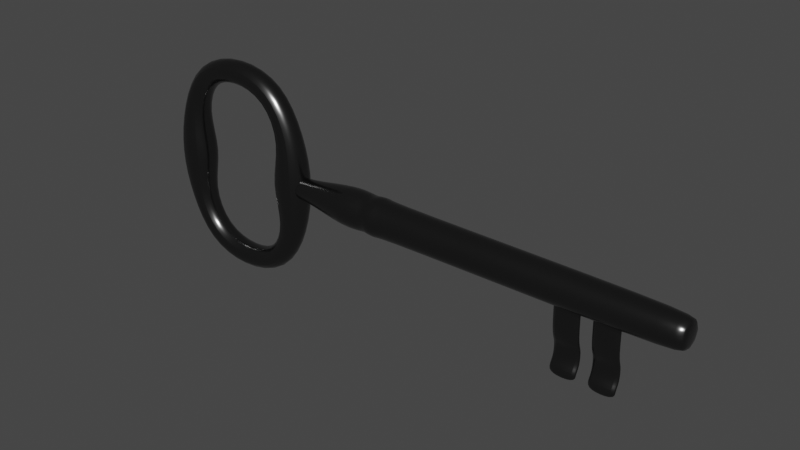 # Source: iron_key.blend  (saved by Blender 3.6.11; exported with 4.5.12 LTS)
import bpy
from mathutils import Matrix  # noqa: F401  (used for matrix-valued properties, if any)

bpy.ops.wm.read_factory_settings(use_empty=True)
scene = bpy.context.scene
scene.name = 'Scene'

# ---- collections
col_collection = bpy.data.collections.new('Collection'); scene.collection.children.link(col_collection)

# ---- materials (node trees are filled in below, after node groups)
mat_material = bpy.data.materials.new('Material')
mat_material.use_transparent_shadow = False

# ---- material node trees
mat_material.use_nodes = True; mat_material.node_tree.nodes.clear()
_N = mat_material.node_tree.nodes; _L = mat_material.node_tree.links
n0 = _N.new('ShaderNodeBsdfPrincipled'); n0.name = 'Principled BSDF'; n0.location = (10, 300)
n0.distribution = 'GGX'
n0.subsurface_method = 'RANDOM_WALK_SKIN'
n0.inputs[0].default_value = (0.1352, 0.1352, 0.1352, 1.0)
n0.inputs[1].default_value = 1.0
n0.inputs[2].default_value = 0.2364
n0.inputs[3].default_value = 1.45
n0.inputs[27].default_value = (0.0, 0.0, 0.0, 1.0)
n0.inputs[28].default_value = 1.0
n1 = _N.new('ShaderNodeOutputMaterial'); n1.name = 'Material Output'; n1.location = (300, 300)
_L.new(n0.outputs[0], n1.inputs[0])
n1.is_active_output = True

# ---- world
world_world = bpy.data.worlds.new('World'); scene.world = world_world
world_world.use_nodes = True; world_world.node_tree.nodes.clear()
_N = world_world.node_tree.nodes; _L = world_world.node_tree.links
n0 = _N.new('ShaderNodeOutputWorld'); n0.name = 'World Output'; n0.location = (300, 300)
n1 = _N.new('ShaderNodeBackground'); n1.name = 'Background'; n1.location = (10, 300)
n1.inputs[0].default_value = (0.05088, 0.05088, 0.05088, 1.0)
_L.new(n1.outputs[0], n0.inputs[0])
n0.is_active_output = True
world_world.color = (0.05088, 0.05088, 0.05088)
world_world.use_sun_shadow = False
world_world.sun_shadow_jitter_overblur = 0.0

# ---- meshes
me_cylinder = bpy.data.meshes.new('Cylinder')
me_cylinder.from_pydata([(0.04, 0.006282, 3.51e-09), (0.26, 0.007684, 3.508e-09), (0.04, 0.004442, -0.004442), (0.26, 0.005433, -0.005433), (0.04, -4.328e-11, -0.006282), (0.26, -2.265e-11, -0.007684), (0.04, -0.004442, -0.004442), (0.26, -0.005433, -0.005433), (0.04, -0.006282, 3.51e-09), (0.26, -0.007684, 3.508e-09), (0.04, -0.004442, 0.004442), (0.26, -0.005433, 0.005433), (0.04, -4.328e-11, 0.006282), (0.26, -2.265e-11, 0.007684), (0.04, 0.004442, 0.004442), (0.26, 0.005433, 0.005433), (0.04762, -1.592e-10, 2.032e-08), (0.04367, -0.01004, 2.009e-08), (0.026, -0.009752, 2.016e-08), (0.02238, -1.592e-10, 2.048e-08), (0.026, 0.009752, 2.073e-08), (0.04367, 0.01004, 2.067e-08), (0.04396, -1.392e-09, 0.02912), (0.03994, -0.006771, 0.02696), (0.03244, -0.006393, 0.02272), (0.02907, -1.025e-09, 0.02072), (0.03244, 0.006393, 0.02272), (0.03994, 0.006771, 0.02696), (0.02877, -2.301e-09, 0.05493), (0.02674, -0.006771, 0.05138), (0.02296, -0.006385, 0.0446), (0.02116, -1.769e-09, 0.04159), (0.02296, 0.006385, 0.0446), (0.02674, 0.006771, 0.05138), (-4.655e-10, -2.638e-09, 0.06262), (-4.372e-10, -0.006773, 0.05853), (6.389e-11, -0.006422, 0.05086), (5.958e-10, -1.972e-09, 0.04738), (6.389e-11, 0.006422, 0.05086), (-4.372e-10, 0.006773, 0.05853), (-0.02877, -2.301e-09, 0.05493), (-0.02674, -0.006771, 0.05138), (-0.02296, -0.006385, 0.0446), (-0.02116, -1.718e-09, 0.04159), (-0.02296, 0.006385, 0.0446), (-0.02674, 0.006771, 0.05138), (-0.04396, -1.392e-09, 0.02912), (-0.03994, -0.006771, 0.02696), (-0.03244, -0.006393, 0.02272), (-0.02907, -1.025e-09, 0.02072), (-0.03244, 0.006393, 0.02272), (-0.03994, 0.006771, 0.02696), (-0.04762, -1.592e-10, 2.624e-08), (-0.04367, -0.01004, 2.525e-08), (-0.026, -0.009752, 2.443e-08), (-0.02238, -2.367e-10, 2.479e-08), (-0.026, 0.009752, 2.5e-08), (-0.04367, 0.01004, 2.583e-08), (-0.04396, 1.154e-09, -0.02912), (-0.03994, -0.006771, -0.02696), (-0.03244, -0.006393, -0.02272), (-0.02907, 8.379e-10, -0.02072), (-0.03244, 0.006393, -0.02272), (-0.03994, 0.006771, -0.02696), (-0.02877, 2.063e-09, -0.05493), (-0.02674, -0.006771, -0.05138), (-0.02296, -0.006385, -0.0446), (-0.02116, 1.429e-09, -0.04159), (-0.02296, 0.006385, -0.0446), (-0.02674, 0.006771, -0.05138), (9.105e-10, 2.4e-09, -0.06262), (4.387e-10, -0.006773, -0.05853), (-4.275e-10, -0.006422, -0.05086), (-9.262e-10, 1.734e-09, -0.04738), (-4.275e-10, 0.006422, -0.05086), (4.387e-10, 0.006773, -0.05853), (0.02877, 2.063e-09, -0.05493), (0.02674, -0.006771, -0.05138), (0.02296, -0.006385, -0.0446), (0.02116, 1.48e-09, -0.04159), (0.02296, 0.006385, -0.0446), (0.02674, 0.006771, -0.05138), (0.04396, 1.154e-09, -0.02912), (0.03994, -0.006771, -0.02696), (0.03244, -0.006393, -0.02272), (0.02907, 7.868e-10, -0.02072), (0.03244, 0.006393, -0.02272), (0.03994, 0.006771, -0.02696), (0.08977, 0.01, 5.401e-09), (0.08977, 0.007071, -0.007071), (0.08977, 0.0, -0.01), (0.08977, -0.007071, -0.007071), (0.08977, -0.01, 5.401e-09), (0.08977, -0.007071, 0.007071), (0.08977, 0.0, 0.01), (0.08977, 0.007071, 0.007071), (0.09964, 0.01, 5.335e-09), (0.09964, 0.007071, -0.007071), (0.09964, 0.0, -0.01), (0.09964, -0.007071, -0.007071), (0.09964, -0.01, 5.335e-09), (0.09964, -0.007071, 0.007071), (0.09964, 0.0, 0.01), (0.09964, 0.007071, 0.007071), (0.07685, 0.00862, -0.00862), (0.07685, -2.55e-11, -0.01219), (0.07685, -0.00862, -0.00862), (0.07685, -0.01219, 6.7e-09), (0.07685, -0.00862, 0.00862), (0.07685, -2.55e-11, 0.01219), (0.07685, 0.00862, 0.00862), (0.07685, 0.01219, 6.7e-09), (0.0509, 0.004582, -0.004582), (0.0509, -2.993e-11, -0.00648), (0.0509, -0.004582, -0.004582), (0.0509, -0.00648, 3.59e-09), (0.0509, -0.004582, 0.004582), (0.0509, -2.993e-11, 0.00648), (0.0509, 0.004582, 0.004582), (0.0509, 0.00648, 3.59e-09), (0.09173, 0.007835, -0.007835), (0.09173, -1.258e-11, -0.01108), (0.09173, -0.007835, -0.007835), (0.09173, -0.01108, 5.951e-09), (0.09173, -0.007835, 0.007835), (0.09173, -1.258e-11, 0.01108), (0.09173, 0.007835, 0.007835), (0.09173, 0.01108, 5.951e-09), (0.09762, 0.01114, 5.959e-09), (0.09762, 0.007876, -0.007876), (0.09762, -3.483e-12, -0.01114), (0.09762, -0.007876, -0.007876), (0.09762, -0.01114, 5.959e-09), (0.09762, -0.007876, 0.007876), (0.09762, -3.483e-12, 0.01114), (0.09762, 0.007876, 0.007876), (0.2564, 0.01, 4.68e-09), (0.2564, 0.007071, -0.007071), (0.2564, 0.0, -0.01), (0.2564, -0.007071, -0.007071), (0.2564, -0.01, 4.68e-09), (0.2564, -0.007071, 0.007071), (0.2564, 0.0, 0.01), (0.2564, 0.007071, 0.007071), (0.1945, -0.001833, -0.046), (0.1945, -0.002208, -0.001), (0.1945, 0.001167, -0.046), (0.1945, 0.001542, -0.001), (0.2095, -0.001833, -0.046), (0.2095, -0.002208, -0.001), (0.2095, 0.001167, -0.046), (0.2095, 0.001542, -0.001), (0.1945, -0.001833, -0.04037), (0.1945, -0.001833, -0.02613), (0.1945, 0.001167, -0.02462), (0.1945, 0.001167, -0.04187), (0.2095, 0.001167, -0.02462), (0.2095, 0.001167, -0.04187), (0.2095, -0.001833, -0.02613), (0.2095, -0.001833, -0.04037), (0.1945, 0.001167, -0.03738), (0.1945, 0.001167, -0.02913), (0.1945, 0.004167, -0.028), (0.1945, 0.004167, -0.0385), (0.2095, 0.004167, -0.028), (0.2095, 0.004167, -0.0385), (0.2095, 0.001167, -0.02913), (0.2095, 0.001167, -0.03738), (0.2145, -0.001833, -0.046), (0.2145, -0.002208, -0.001), (0.2145, 0.001167, -0.046), (0.2145, 0.001542, -0.001), (0.2295, -0.001833, -0.046), (0.2295, -0.002208, -0.001), (0.2295, 0.001167, -0.046), (0.2295, 0.001542, -0.001), (0.2145, -0.001833, -0.04037), (0.2145, -0.001833, -0.02613), (0.2145, 0.001167, -0.02462), (0.2145, 0.001167, -0.04187), (0.2295, 0.001167, -0.02462), (0.2295, 0.001167, -0.04187), (0.2295, -0.001833, -0.02613), (0.2295, -0.001833, -0.04037), (0.2145, 0.001167, -0.03738), (0.2145, 0.001167, -0.02913), (0.2145, 0.004167, -0.028), (0.2145, 0.004167, -0.0385), (0.2295, 0.004167, -0.028), (0.2295, 0.004167, -0.0385), (0.2295, 0.001167, -0.02913), (0.2295, 0.001167, -0.03738)], [], [(136, 1, 3, 137), (137, 3, 5, 138), (138, 5, 7, 139), (139, 7, 9, 140), (140, 9, 11, 141), (141, 11, 13, 142), (3, 1, 15, 13, 11, 9, 7, 5), (142, 13, 15, 143), (143, 15, 1, 136), (16, 22, 23, 17), (17, 23, 24, 18), (18, 24, 25, 19), (19, 25, 26, 20), (20, 26, 27, 21), (21, 27, 22, 16), (22, 28, 29, 23), (23, 29, 30, 24), (24, 30, 31, 25), (25, 31, 32, 26), (26, 32, 33, 27), (27, 33, 28, 22), (28, 34, 35, 29), (29, 35, 36, 30), (30, 36, 37, 31), (31, 37, 38, 32), (32, 38, 39, 33), (33, 39, 34, 28), (34, 40, 41, 35), (35, 41, 42, 36), (36, 42, 43, 37), (37, 43, 44, 38), (38, 44, 45, 39), (39, 45, 40, 34), (40, 46, 47, 41), (41, 47, 48, 42), (42, 48, 49, 43), (43, 49, 50, 44), (44, 50, 51, 45), (45, 51, 46, 40), (46, 52, 53, 47), (47, 53, 54, 48), (48, 54, 55, 49), (49, 55, 56, 50), (50, 56, 57, 51), (51, 57, 52, 46), (52, 58, 59, 53), (53, 59, 60, 54), (54, 60, 61, 55), (55, 61, 62, 56), (56, 62, 63, 57), (57, 63, 58, 52), (58, 64, 65, 59), (59, 65, 66, 60), (60, 66, 67, 61), (61, 67, 68, 62), (62, 68, 69, 63), (63, 69, 64, 58), (64, 70, 71, 65), (65, 71, 72, 66), (66, 72, 73, 67), (67, 73, 74, 68), (68, 74, 75, 69), (69, 75, 70, 64), (70, 76, 77, 71), (71, 77, 78, 72), (72, 78, 79, 73), (73, 79, 80, 74), (74, 80, 81, 75), (75, 81, 76, 70), (76, 82, 83, 77), (77, 83, 84, 78), (78, 84, 85, 79), (79, 85, 86, 80), (80, 86, 87, 81), (81, 87, 82, 76), (82, 16, 17, 83), (83, 17, 18, 84), (84, 18, 19, 85), (85, 19, 20, 86), (86, 20, 21, 87), (87, 21, 16, 82), (110, 95, 88, 111), (109, 94, 95, 110), (108, 93, 94, 109), (107, 92, 93, 108), (106, 91, 92, 107), (105, 90, 91, 106), (104, 89, 90, 105), (111, 88, 89, 104), (135, 103, 96, 128), (134, 102, 103, 135), (133, 101, 102, 134), (132, 100, 101, 133), (131, 99, 100, 132), (130, 98, 99, 131), (129, 97, 98, 130), (128, 96, 97, 129), (119, 111, 104, 112), (112, 104, 105, 113), (113, 105, 106, 114), (114, 106, 107, 115), (115, 107, 108, 116), (116, 108, 109, 117), (117, 109, 110, 118), (118, 110, 111, 119), (14, 118, 119, 0), (12, 117, 118, 14), (10, 116, 117, 12), (8, 115, 116, 10), (6, 114, 115, 8), (4, 113, 114, 6), (2, 112, 113, 4), (0, 119, 112, 2), (88, 127, 120, 89), (89, 120, 121, 90), (90, 121, 122, 91), (91, 122, 123, 92), (92, 123, 124, 93), (93, 124, 125, 94), (94, 125, 126, 95), (95, 126, 127, 88), (127, 128, 129, 120), (120, 129, 130, 121), (121, 130, 131, 122), (122, 131, 132, 123), (123, 132, 133, 124), (124, 133, 134, 125), (125, 134, 135, 126), (126, 135, 128, 127), (103, 143, 136, 96), (102, 142, 143, 103), (101, 141, 142, 102), (100, 140, 141, 101), (99, 139, 140, 100), (98, 138, 139, 99), (97, 137, 138, 98), (96, 136, 137, 97), (153, 145, 147, 154), (154, 147, 151, 156), (156, 151, 149, 158), (158, 149, 145, 153), (146, 150, 148, 144), (148, 159, 152, 144), (166, 158, 153, 161), (150, 157, 159, 148), (164, 156, 158, 166), (146, 155, 157, 150), (162, 154, 156, 164), (144, 152, 155, 146), (161, 153, 154, 162), (152, 160, 163, 155), (160, 161, 162, 163), (155, 163, 165, 157), (163, 162, 164, 165), (157, 165, 167, 159), (165, 164, 166, 167), (159, 167, 160, 152), (167, 166, 161, 160), (177, 169, 171, 178), (178, 171, 175, 180), (180, 175, 173, 182), (182, 173, 169, 177), (170, 174, 172, 168), (172, 183, 176, 168), (190, 182, 177, 185), (174, 181, 183, 172), (188, 180, 182, 190), (170, 179, 181, 174), (186, 178, 180, 188), (168, 176, 179, 170), (185, 177, 178, 186), (176, 184, 187, 179), (184, 185, 186, 187), (179, 187, 189, 181), (187, 186, 188, 189), (181, 189, 191, 183), (189, 188, 190, 191), (183, 191, 184, 176), (191, 190, 185, 184)])
me_cylinder.polygons.foreach_set('use_smooth', [True] * 179)
_k = set([(17, 23), (17, 83), (18, 24), (18, 84), (20, 26), (20, 86), (21, 27), (21, 87), (23, 29), (24, 30), (26, 32), (27, 33), (29, 35), (30, 36), (32, 38), (33, 39), (35, 41), (36, 42), (38, 44), (39, 45), (41, 47), (42, 48), (44, 50), (45, 51), (47, 53), (48, 54), (50, 56), (51, 57), (53, 59), (54, 60), (56, 62), (57, 63), (59, 65), (60, 66), (62, 68), (63, 69), (65, 71), (66, 72), (68, 74), (69, 75), (71, 77), (72, 78), (74, 80), (75, 81), (77, 83), (78, 84), (80, 86), (81, 87), (88, 89), (88, 95), (89, 90), (90, 91), (91, 92), (92, 93), (93, 94), (94, 95), (96, 97), (96, 103), (97, 98), (98, 99), (99, 100), (100, 101), (101, 102), (102, 103), (104, 105), (104, 111), (105, 106), (106, 107), (107, 108), (108, 109), (109, 110), (110, 111), (144, 146), (144, 148), (144, 152), (145, 153), (146, 150), (146, 155), (147, 154), (148, 150), (148, 159), (149, 158), (150, 157), (151, 156), (152, 159), (152, 160), (153, 158), (153, 161), (154, 156), (154, 162), (155, 157), (155, 163), (156, 164), (157, 165), (158, 166), (159, 167), (160, 161), (162, 163), (164, 165), (166, 167), (168, 170), (168, 172), (168, 176), (169, 177), (170, 174), (170, 179), (171, 178), (172, 174), (172, 183), (173, 182), (174, 181), (175, 180), (176, 183), (176, 184), (177, 182), (177, 185), (178, 180), (178, 186), (179, 181), (179, 187), (180, 188), (181, 189), (182, 190), (183, 191), (184, 185), (186, 187), (188, 189), (190, 191)])
me_cylinder.attributes.new('sharp_edge', 'BOOLEAN', 'EDGE').data.foreach_set('value', [ (min(e.vertices), max(e.vertices)) in _k for e in me_cylinder.edges])
_uv = me_cylinder.uv_layers.new(name='UVMap')
_uv.uv.foreach_set('vector', [0.2071, 0.8928, 0.2057, 0.9071, 0.183, 0.9073, 0.1776, 0.893, 0.09606, 0.8933, 0.08957, 0.9074, 0.06802, 0.9074, 0.06802, 0.8934, 0.06802, 0.8934, 0.06802, 0.9074, 0.04647, 0.9074, 0.03998, 0.8933, 0.1086, 0.04912, 0.1152, 0.0351, 0.1366, 0.03491, 0.1365, 0.04887, 0.1365, 0.04887, 0.1366, 0.03491, 0.1582, 0.0351, 0.1647, 0.04912, 0.8994, 0.2218, 0.8959, 0.2303, 0.8726, 0.2303, 0.8691, 0.2218, 0.8726, 0.2866, 0.8561, 0.2701, 0.8561, 0.2468, 0.8726, 0.2303, 0.8959, 0.2303, 0.9124, 0.2468, 0.9124, 0.2701, 0.8959, 0.2866, 0.2676, 0.04872, 0.2721, 0.03496, 0.2953, 0.03491, 0.2977, 0.04866, 0.233, 0.893, 0.2255, 0.9073, 0.2057, 0.9071, 0.2071, 0.8928, 0.76, 0.2523, 0.7673, 0.137, 0.7935, 0.1473, 0.7997, 0.2548, 0.2977, 0.258, 0.327, 0.154, 0.3542, 0.1746, 0.3671, 0.2674, 0.6408, 0.6465, 0.6541, 0.5564, 0.6795, 0.5643, 0.6795, 0.6465, 0.6795, 0.6465, 0.6795, 0.5643, 0.7048, 0.5564, 0.7182, 0.6465, 0.5714, 0.7502, 0.6089, 0.6677, 0.6407, 0.6551, 0.6408, 0.7595, 0.7202, 0.2498, 0.7399, 0.1439, 0.7673, 0.137, 0.76, 0.2523, 0.7673, 0.137, 0.7738, 0.03491, 0.7997, 0.05065, 0.7935, 0.1473, 0.327, 0.154, 0.3919, 0.06505, 0.4031, 0.09369, 0.3542, 0.1746, 0.6541, 0.5564, 0.6542, 0.4697, 0.6795, 0.4816, 0.6795, 0.5643, 0.6795, 0.5643, 0.6795, 0.4816, 0.7048, 0.4697, 0.7048, 0.5564, 0.6089, 0.6677, 0.5835, 0.5778, 0.602, 0.5533, 0.6407, 0.6551, 0.7399, 0.1439, 0.7461, 0.04725, 0.7738, 0.03491, 0.7673, 0.137, 0.3864, 0.04981, 0.5035, 0.03491, 0.5007, 0.0512, 0.3919, 0.06505, 0.3919, 0.06505, 0.5007, 0.0512, 0.4966, 0.08134, 0.4031, 0.09369, 0.7977, 0.8799, 0.7976, 0.7886, 0.8231, 0.7887, 0.8231, 0.8729, 0.8231, 0.8729, 0.8231, 0.7887, 0.8485, 0.7886, 0.8484, 0.8799, 0.5835, 0.5778, 0.4967, 0.5412, 0.5008, 0.5112, 0.602, 0.5533, 0.8449, 0.04291, 0.831, 0.1477, 0.7997, 0.1477, 0.8146, 0.03491, 0.5035, 0.03491, 0.6124, 0.08048, 0.6019, 0.09356, 0.5007, 0.0512, 0.5007, 0.0512, 0.6019, 0.09356, 0.5835, 0.1182, 0.4966, 0.08134, 0.7976, 0.7886, 0.7977, 0.6978, 0.8231, 0.7051, 0.8231, 0.7887, 0.8231, 0.7887, 0.8231, 0.7051, 0.8484, 0.6978, 0.8485, 0.7886, 0.4967, 0.5412, 0.4031, 0.5531, 0.3919, 0.5246, 0.5008, 0.5112, 0.831, 0.1477, 0.8449, 0.2548, 0.8146, 0.2628, 0.7997, 0.1477, 0.6943, 0.03491, 0.6879, 0.137, 0.6605, 0.1439, 0.6667, 0.04725, 0.6019, 0.09356, 0.6408, 0.1966, 0.6091, 0.2092, 0.5835, 0.1182, 0.7842, 0.4697, 0.7843, 0.5564, 0.7589, 0.5643, 0.7589, 0.4816, 0.7589, 0.4816, 0.7589, 0.5643, 0.7336, 0.5564, 0.7336, 0.4697, 0.4031, 0.5531, 0.354, 0.6329, 0.3268, 0.6122, 0.3919, 0.5246, 0.7202, 0.05065, 0.7141, 0.1473, 0.6879, 0.137, 0.6943, 0.03491, 0.6879, 0.137, 0.6805, 0.2523, 0.6408, 0.2498, 0.6605, 0.1439, 0.6408, 0.1966, 0.6408, 0.3046, 0.5714, 0.2952, 0.6091, 0.2092, 0.7843, 0.5564, 0.7976, 0.6465, 0.7589, 0.6465, 0.7589, 0.5643, 0.7589, 0.5643, 0.7589, 0.6465, 0.7202, 0.6465, 0.7336, 0.5564, 0.354, 0.6329, 0.3671, 0.7223, 0.2977, 0.7126, 0.3268, 0.6122, 0.7141, 0.1473, 0.7202, 0.2548, 0.6805, 0.2523, 0.6879, 0.137, 0.6805, 0.2523, 0.6732, 0.3675, 0.647, 0.3573, 0.6408, 0.2498, 0.6408, 0.3046, 0.6121, 0.4084, 0.5849, 0.3878, 0.5714, 0.2952, 0.7976, 0.6465, 0.7843, 0.7366, 0.7589, 0.7287, 0.7589, 0.6465, 0.7589, 0.6465, 0.7589, 0.7287, 0.7336, 0.7366, 0.7202, 0.6465, 0.3671, 0.7223, 0.3294, 0.8091, 0.2977, 0.8212, 0.2977, 0.7126, 0.7202, 0.2548, 0.7005, 0.3607, 0.6732, 0.3675, 0.6805, 0.2523, 0.6732, 0.3675, 0.6667, 0.4697, 0.6408, 0.4539, 0.647, 0.3573, 0.6121, 0.4084, 0.5472, 0.4973, 0.536, 0.4687, 0.5849, 0.3878, 0.7843, 0.7366, 0.7842, 0.8234, 0.7589, 0.8114, 0.7589, 0.7287, 0.7589, 0.7287, 0.7589, 0.8114, 0.7336, 0.8234, 0.7336, 0.7366, 0.3294, 0.8091, 0.3549, 0.899, 0.3364, 0.923, 0.2977, 0.8212, 0.7005, 0.3607, 0.6944, 0.4573, 0.6667, 0.4697, 0.6732, 0.3675, 0.8245, 0.4697, 0.8245, 0.584, 0.7976, 0.5839, 0.7976, 0.4776, 0.5472, 0.4973, 0.4384, 0.5112, 0.4425, 0.481, 0.536, 0.4687, 0.7997, 0.4697, 0.8117, 0.3797, 0.8272, 0.3786, 0.8159, 0.4615, 0.8159, 0.4615, 0.8272, 0.3786, 0.8561, 0.3786, 0.8438, 0.4685, 0.3549, 0.899, 0.4417, 0.9356, 0.4375, 0.9651, 0.3364, 0.923, 0.8513, 0.4776, 0.8513, 0.5839, 0.8245, 0.584, 0.8245, 0.4697, 0.8245, 0.584, 0.8245, 0.6978, 0.7976, 0.6896, 0.7976, 0.5839, 0.4384, 0.5112, 0.3372, 0.4688, 0.3556, 0.4442, 0.4425, 0.481, 0.8117, 0.3797, 0.7997, 0.2877, 0.8159, 0.2939, 0.8272, 0.3786, 0.8272, 0.3786, 0.8159, 0.2939, 0.8438, 0.2866, 0.8561, 0.3786, 0.4417, 0.9356, 0.5353, 0.9236, 0.5464, 0.9517, 0.4375, 0.9651, 0.8513, 0.5839, 0.8513, 0.6896, 0.8245, 0.6978, 0.8245, 0.584, 0.7462, 0.4697, 0.7526, 0.3675, 0.78, 0.3607, 0.7738, 0.4573, 0.3372, 0.4688, 0.2983, 0.3658, 0.33, 0.3532, 0.3556, 0.4442, 0.6542, 0.8234, 0.6541, 0.7366, 0.6795, 0.7287, 0.6795, 0.8114, 0.6795, 0.8114, 0.6795, 0.7287, 0.7048, 0.7366, 0.7048, 0.8234, 0.5353, 0.9236, 0.5843, 0.8439, 0.6115, 0.8641, 0.5464, 0.9517, 0.7202, 0.4539, 0.7264, 0.3573, 0.7526, 0.3675, 0.7462, 0.4697, 0.7526, 0.3675, 0.76, 0.2523, 0.7997, 0.2548, 0.78, 0.3607, 0.2983, 0.3658, 0.2977, 0.258, 0.3671, 0.2674, 0.33, 0.3532, 0.6541, 0.7366, 0.6408, 0.6465, 0.6795, 0.6465, 0.6795, 0.7287, 0.6795, 0.7287, 0.6795, 0.6465, 0.7182, 0.6465, 0.7048, 0.7366, 0.5843, 0.8439, 0.5714, 0.7502, 0.6408, 0.7595, 0.6115, 0.8641, 0.7264, 0.3573, 0.7202, 0.2498, 0.76, 0.2523, 0.7526, 0.3675, 0.2381, 0.1809, 0.2312, 0.2322, 0.2053, 0.232, 0.2066, 0.1806, 0.261, 0.7598, 0.2654, 0.709, 0.2955, 0.7089, 0.2977, 0.7597, 0.2381, 0.761, 0.2466, 0.71, 0.2654, 0.709, 0.261, 0.7598, 0.1362, 0.7607, 0.1363, 0.7096, 0.1645, 0.7099, 0.1706, 0.761, 0.1022, 0.761, 0.1084, 0.7099, 0.1363, 0.7096, 0.1362, 0.7607, 0.06802, 0.1813, 0.06802, 0.2325, 0.03998, 0.2324, 0.03384, 0.1812, 0.1022, 0.1812, 0.09606, 0.2324, 0.06802, 0.2325, 0.06802, 0.1813, 0.2066, 0.1806, 0.2053, 0.232, 0.1758, 0.2322, 0.1706, 0.1809, 0.2349, 0.2633, 0.2313, 0.2714, 0.2054, 0.2712, 0.2061, 0.263, 0.2633, 0.6777, 0.2655, 0.6699, 0.2956, 0.6698, 0.2968, 0.6776, 0.2423, 0.6788, 0.2467, 0.6709, 0.2655, 0.6699, 0.2633, 0.6777, 0.1363, 0.6784, 0.1363, 0.6705, 0.1645, 0.6707, 0.1677, 0.6787, 0.1052, 0.6787, 0.1084, 0.6707, 0.1363, 0.6705, 0.1363, 0.6784, 0.06802, 0.2636, 0.06802, 0.2716, 0.03998, 0.2715, 0.03679, 0.2635, 0.09925, 0.2635, 0.09606, 0.2715, 0.06802, 0.2716, 0.06802, 0.2636, 0.2061, 0.263, 0.2054, 0.2712, 0.1759, 0.2714, 0.1732, 0.2633, 0.2027, 0.07813, 0.2066, 0.1806, 0.1706, 0.1809, 0.1835, 0.07825, 0.08619, 0.07815, 0.1022, 0.1812, 0.06802, 0.1813, 0.06802, 0.07822, 0.06802, 0.07822, 0.06802, 0.1813, 0.03384, 0.1812, 0.04985, 0.07815, 0.1184, 0.8642, 0.1022, 0.761, 0.1362, 0.7607, 0.1365, 0.864, 0.1365, 0.864, 0.1362, 0.7607, 0.1706, 0.761, 0.1547, 0.8642, 0.2595, 0.8642, 0.2381, 0.761, 0.261, 0.7598, 0.2717, 0.8635, 0.2717, 0.8635, 0.261, 0.7598, 0.2977, 0.7597, 0.2912, 0.8635, 0.2194, 0.07825, 0.2381, 0.1809, 0.2066, 0.1806, 0.2027, 0.07813, 0.2187, 0.03503, 0.2194, 0.07825, 0.2027, 0.07813, 0.2024, 0.03491, 0.2719, 0.9067, 0.2717, 0.8635, 0.2912, 0.8635, 0.2909, 0.9067, 0.2601, 0.9074, 0.2595, 0.8642, 0.2717, 0.8635, 0.2719, 0.9067, 0.1365, 0.9073, 0.1365, 0.864, 0.1547, 0.8642, 0.1541, 0.9074, 0.1189, 0.9074, 0.1184, 0.8642, 0.1365, 0.864, 0.1365, 0.9073, 0.06802, 0.03498, 0.06802, 0.07822, 0.04985, 0.07815, 0.0504, 0.03491, 0.08564, 0.03491, 0.08619, 0.07815, 0.06802, 0.07822, 0.06802, 0.03498, 0.2024, 0.03491, 0.2027, 0.07813, 0.1835, 0.07825, 0.1839, 0.03503, 0.2053, 0.232, 0.206, 0.2397, 0.1733, 0.2399, 0.1758, 0.2322, 0.09606, 0.2324, 0.09909, 0.2402, 0.06802, 0.2403, 0.06802, 0.2325, 0.06802, 0.2325, 0.06802, 0.2403, 0.03695, 0.2402, 0.03998, 0.2324, 0.1084, 0.7099, 0.1054, 0.702, 0.1363, 0.7018, 0.1363, 0.7096, 0.1363, 0.7096, 0.1363, 0.7018, 0.1675, 0.702, 0.1645, 0.7099, 0.2466, 0.71, 0.2425, 0.7021, 0.2633, 0.701, 0.2654, 0.709, 0.2654, 0.709, 0.2633, 0.701, 0.2967, 0.7009, 0.2955, 0.7089, 0.2312, 0.2322, 0.2347, 0.2399, 0.206, 0.2397, 0.2053, 0.232, 0.206, 0.2397, 0.2061, 0.263, 0.1732, 0.2633, 0.1733, 0.2399, 0.09909, 0.2402, 0.09925, 0.2635, 0.06802, 0.2636, 0.06802, 0.2403, 0.06802, 0.2403, 0.06802, 0.2636, 0.03679, 0.2635, 0.03695, 0.2402, 0.1054, 0.702, 0.1052, 0.6787, 0.1363, 0.6784, 0.1363, 0.7018, 0.1363, 0.7018, 0.1363, 0.6784, 0.1677, 0.6787, 0.1675, 0.702, 0.2425, 0.7021, 0.2423, 0.6788, 0.2633, 0.6777, 0.2633, 0.701, 0.2633, 0.701, 0.2633, 0.6777, 0.2968, 0.6776, 0.2967, 0.7009, 0.2347, 0.2399, 0.2349, 0.2633, 0.2061, 0.263, 0.206, 0.2397, 0.2313, 0.2714, 0.233, 0.893, 0.2071, 0.8928, 0.2054, 0.2712, 0.2655, 0.6699, 0.2676, 0.04872, 0.2977, 0.04866, 0.2956, 0.6698, 0.2467, 0.6709, 0.2488, 0.04974, 0.2676, 0.04872, 0.2655, 0.6699, 0.1363, 0.6705, 0.1365, 0.04887, 0.1647, 0.04912, 0.1645, 0.6707, 0.1084, 0.6707, 0.1086, 0.04912, 0.1365, 0.04887, 0.1363, 0.6705, 0.06802, 0.2716, 0.06802, 0.8934, 0.03998, 0.8933, 0.03998, 0.2715, 0.09606, 0.2715, 0.09606, 0.8933, 0.06802, 0.8934, 0.06802, 0.2716, 0.2054, 0.2712, 0.2071, 0.8928, 0.1776, 0.893, 0.1759, 0.2714, 0.8492, 0.7974, 0.8485, 0.6978, 0.8634, 0.6979, 0.8611, 0.7916, 0.8693, 0.1278, 0.8693, 0.03507, 0.9288, 0.03491, 0.9288, 0.1276, 0.8679, 0.3804, 0.8656, 0.2868, 0.8805, 0.2866, 0.8798, 0.3863, 0.7203, 0.923, 0.7202, 0.8234, 0.7797, 0.8234, 0.7797, 0.923, 0.8924, 0.4057, 0.8924, 0.4652, 0.8805, 0.4652, 0.8805, 0.4057, 0.8729, 0.9096, 0.8729, 0.8873, 0.9324, 0.8873, 0.9324, 0.9096, 0.8924, 0.3462, 0.8805, 0.3461, 0.8805, 0.2866, 0.8924, 0.2867, 0.8686, 0.4652, 0.8685, 0.4488, 0.8803, 0.4428, 0.8805, 0.4651, 0.8561, 0.3939, 0.8679, 0.3804, 0.8798, 0.3863, 0.8681, 0.3983, 0.873, 0.7702, 0.8731, 0.754, 0.9326, 0.754, 0.9325, 0.7702, 0.6587, 0.8831, 0.6417, 0.8828, 0.6417, 0.8234, 0.6587, 0.8236, 0.8485, 0.8763, 0.8487, 0.854, 0.8606, 0.86, 0.8604, 0.8764, 0.861, 0.8094, 0.8492, 0.7974, 0.8611, 0.7916, 0.8729, 0.8051, 0.8487, 0.854, 0.8607, 0.8422, 0.8726, 0.8467, 0.8606, 0.86, 0.8607, 0.8422, 0.861, 0.8094, 0.8729, 0.8051, 0.8726, 0.8467, 0.8731, 0.754, 0.8729, 0.7389, 0.9324, 0.7389, 0.9326, 0.754, 0.8729, 0.7389, 0.873, 0.6978, 0.9325, 0.6978, 0.9324, 0.7389, 0.8685, 0.4488, 0.8565, 0.4355, 0.8683, 0.431, 0.8803, 0.4428, 0.8565, 0.4355, 0.8561, 0.3939, 0.8681, 0.3983, 0.8683, 0.431, 0.8729, 0.8873, 0.8732, 0.8752, 0.9326, 0.8753, 0.9324, 0.8873, 0.8732, 0.8752, 0.8732, 0.8425, 0.9326, 0.8425, 0.9326, 0.8753, 0.8456, 0.1346, 0.8449, 0.03491, 0.8598, 0.03503, 0.8575, 0.1287, 0.8693, 0.2207, 0.8693, 0.128, 0.9288, 0.1278, 0.9288, 0.2205, 0.8631, 0.613, 0.8608, 0.5194, 0.8757, 0.5192, 0.875, 0.6189, 0.6587, 0.923, 0.6587, 0.8234, 0.7181, 0.8234, 0.7182, 0.923, 0.8924, 0.3462, 0.8924, 0.4057, 0.8805, 0.4057, 0.8805, 0.3462, 0.8757, 0.6978, 0.8757, 0.6755, 0.9352, 0.6755, 0.9352, 0.6978, 0.8876, 0.5788, 0.8757, 0.5787, 0.8757, 0.5192, 0.8876, 0.5194, 0.8638, 0.6978, 0.8637, 0.6814, 0.8755, 0.6754, 0.8757, 0.6977, 0.8513, 0.6265, 0.8631, 0.613, 0.875, 0.6189, 0.8632, 0.6309, 0.873, 0.8425, 0.8731, 0.8264, 0.9326, 0.8264, 0.9325, 0.8425, 0.7976, 0.8831, 0.7807, 0.8828, 0.7807, 0.8234, 0.7976, 0.8236, 0.8449, 0.2134, 0.8451, 0.1911, 0.8569, 0.1971, 0.8568, 0.2135, 0.8574, 0.1466, 0.8456, 0.1346, 0.8575, 0.1287, 0.8693, 0.1422, 0.8451, 0.1911, 0.8571, 0.1793, 0.8689, 0.1838, 0.8569, 0.1971, 0.8571, 0.1793, 0.8574, 0.1466, 0.8693, 0.1422, 0.8689, 0.1838, 0.8731, 0.8264, 0.8729, 0.8113, 0.9324, 0.8113, 0.9326, 0.8264, 0.8729, 0.8113, 0.873, 0.7702, 0.9325, 0.7702, 0.9324, 0.8113, 0.8637, 0.6814, 0.8517, 0.6682, 0.8635, 0.6636, 0.8755, 0.6754, 0.8517, 0.6682, 0.8513, 0.6265, 0.8632, 0.6309, 0.8635, 0.6636, 0.8757, 0.6755, 0.876, 0.6635, 0.9354, 0.6635, 0.9352, 0.6755, 0.876, 0.6635, 0.876, 0.6307, 0.9354, 0.6308, 0.9354, 0.6635])
me_cylinder.materials.append(mat_material)
me_cylinder.update()

# ---- objects
ob_cylinder = bpy.data.objects.new('Cylinder', me_cylinder)

# ---- transforms, parenting, visibility, modifiers, constraints
ob_cylinder.location = (0.0, 0.0, 0.0)
_m = ob_cylinder.modifiers.new('Subdivision', 'SUBSURF')
_m = ob_cylinder.modifiers.new('EdgeSplit', 'EDGE_SPLIT')
_m.split_angle = 0.9327
_m.use_edge_angle = False

# ---- collection membership
col_collection.objects.link(ob_cylinder)

# ---- scene / render settings (as saved in the file)
scene.frame_start = 1; scene.frame_end = 250; scene.frame_set(1)
scene.render.engine = 'BLENDER_EEVEE_NEXT'
scene.cycles.sampling_pattern = 'TABULATED_SOBOL'
scene.view_settings.view_transform = 'Filmic'
bpy.context.view_layer.update()

# ---- added for rendering (the .blend has no active camera and no usable light): camera, sun
cam_auto = bpy.data.cameras.new('AutoCamera')
cam_auto.lens = 50.0
cam_auto.sensor_width = 36.0
cam_auto.clip_end = 1000.0
ob_auto_camera = bpy.data.objects.new('AutoCamera', cam_auto)
scene.collection.objects.link(ob_auto_camera)
ob_auto_camera.location = (0.410232, -0.363442, 0.242295)
ob_auto_camera.rotation_euler = (1.09748, -7.21219e-08, 0.694738)
scene.camera = ob_auto_camera
light_auto_sun = bpy.data.lights.new('AutoSun', 'SUN')
light_auto_sun.energy = 3.0
light_auto_sun.angle = 0.0523599
ob_auto_sun = bpy.data.objects.new('AutoSun', light_auto_sun)
scene.collection.objects.link(ob_auto_sun)
ob_auto_sun.rotation_euler = (0.872665, 0.174533, 0.523599)
bpy.context.view_layer.update()
